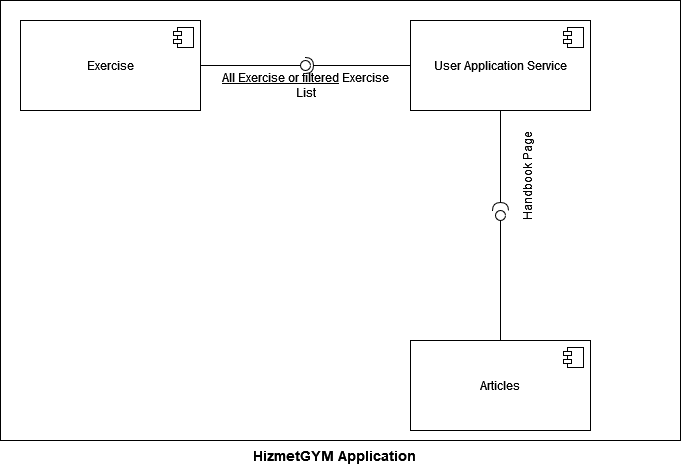

The diagram above was exported from draw.io. Its source (the exported page's mxGraphModel, read from the mxfile embedded in the PNG):
<mxGraphModel dx="1290" dy="566" grid="1" gridSize="10" guides="1" tooltips="1" connect="1" arrows="1" fold="1" page="1" pageScale="1" pageWidth="827" pageHeight="1169" math="0" shadow="0">
  <root>
    <mxCell id="0" />
    <mxCell id="1" parent="0" />
    <mxCell id="y8RHjD_Ytc38-7RlfDZ--1" value="" style="rounded=0;whiteSpace=wrap;html=1;" vertex="1" parent="1">
      <mxGeometry x="20" y="90" width="680" height="440" as="geometry" />
    </mxCell>
    <mxCell id="y8RHjD_Ytc38-7RlfDZ--2" value="Exercise" style="html=1;dropTarget=0;whiteSpace=wrap;" vertex="1" parent="1">
      <mxGeometry x="40" y="110" width="180" height="90" as="geometry" />
    </mxCell>
    <mxCell id="y8RHjD_Ytc38-7RlfDZ--3" value="" style="shape=module;jettyWidth=8;jettyHeight=4;" vertex="1" parent="y8RHjD_Ytc38-7RlfDZ--2">
      <mxGeometry x="1" width="20" height="20" relative="1" as="geometry">
        <mxPoint x="-27" y="7" as="offset" />
      </mxGeometry>
    </mxCell>
    <mxCell id="y8RHjD_Ytc38-7RlfDZ--4" value="&lt;div&gt;User Application Service&lt;/div&gt;" style="html=1;dropTarget=0;whiteSpace=wrap;" vertex="1" parent="1">
      <mxGeometry x="430" y="110" width="180" height="90" as="geometry" />
    </mxCell>
    <mxCell id="y8RHjD_Ytc38-7RlfDZ--5" value="" style="shape=module;jettyWidth=8;jettyHeight=4;" vertex="1" parent="y8RHjD_Ytc38-7RlfDZ--4">
      <mxGeometry x="1" width="20" height="20" relative="1" as="geometry">
        <mxPoint x="-27" y="7" as="offset" />
      </mxGeometry>
    </mxCell>
    <mxCell id="y8RHjD_Ytc38-7RlfDZ--6" value="Articles" style="html=1;dropTarget=0;whiteSpace=wrap;" vertex="1" parent="1">
      <mxGeometry x="430" y="430" width="180" height="90" as="geometry" />
    </mxCell>
    <mxCell id="y8RHjD_Ytc38-7RlfDZ--7" value="" style="shape=module;jettyWidth=8;jettyHeight=4;" vertex="1" parent="y8RHjD_Ytc38-7RlfDZ--6">
      <mxGeometry x="1" width="20" height="20" relative="1" as="geometry">
        <mxPoint x="-27" y="7" as="offset" />
      </mxGeometry>
    </mxCell>
    <mxCell id="y8RHjD_Ytc38-7RlfDZ--8" value="" style="rounded=0;orthogonalLoop=1;jettySize=auto;html=1;endArrow=none;endFill=0;sketch=0;sourcePerimeterSpacing=0;targetPerimeterSpacing=0;" edge="1" parent="1" source="y8RHjD_Ytc38-7RlfDZ--2" target="y8RHjD_Ytc38-7RlfDZ--10">
      <mxGeometry relative="1" as="geometry">
        <mxPoint x="370" y="155" as="sourcePoint" />
      </mxGeometry>
    </mxCell>
    <mxCell id="y8RHjD_Ytc38-7RlfDZ--9" value="" style="rounded=0;orthogonalLoop=1;jettySize=auto;html=1;endArrow=halfCircle;endFill=0;entryX=0.5;entryY=0.5;endSize=6;strokeWidth=1;sketch=0;" edge="1" parent="1" source="y8RHjD_Ytc38-7RlfDZ--4" target="y8RHjD_Ytc38-7RlfDZ--10">
      <mxGeometry relative="1" as="geometry">
        <mxPoint x="410" y="155" as="sourcePoint" />
      </mxGeometry>
    </mxCell>
    <mxCell id="y8RHjD_Ytc38-7RlfDZ--10" value="" style="ellipse;whiteSpace=wrap;html=1;align=center;aspect=fixed;resizable=0;points=[];outlineConnect=0;sketch=0;" vertex="1" parent="1">
      <mxGeometry x="320" y="150" width="10" height="10" as="geometry" />
    </mxCell>
    <mxCell id="y8RHjD_Ytc38-7RlfDZ--13" value="" style="rounded=0;orthogonalLoop=1;jettySize=auto;html=1;endArrow=halfCircle;endFill=0;endSize=6;strokeWidth=1;sketch=0;exitX=0.5;exitY=1;exitDx=0;exitDy=0;" edge="1" parent="1" source="y8RHjD_Ytc38-7RlfDZ--4" target="y8RHjD_Ytc38-7RlfDZ--14">
      <mxGeometry relative="1" as="geometry">
        <mxPoint x="520" y="200" as="sourcePoint" />
        <mxPoint x="520" y="250" as="targetPoint" />
        <Array as="points" />
      </mxGeometry>
    </mxCell>
    <mxCell id="y8RHjD_Ytc38-7RlfDZ--15" value="&lt;b&gt;&lt;font style=&quot;font-size: 14px;&quot;&gt;HizmetGYM Application&lt;br&gt;&lt;/font&gt;&lt;/b&gt;" style="text;html=1;strokeColor=none;fillColor=none;align=center;verticalAlign=middle;whiteSpace=wrap;rounded=0;" vertex="1" parent="1">
      <mxGeometry x="255" y="530" width="200" height="30" as="geometry" />
    </mxCell>
    <mxCell id="J1MzOfS8nCvA57fqMPaC-3" value="" style="rounded=0;orthogonalLoop=1;jettySize=auto;html=1;endArrow=none;endFill=0;sketch=0;sourcePerimeterSpacing=0;targetPerimeterSpacing=0;exitX=0.5;exitY=0;exitDx=0;exitDy=0;" edge="1" parent="1" source="y8RHjD_Ytc38-7RlfDZ--6" target="y8RHjD_Ytc38-7RlfDZ--14">
      <mxGeometry relative="1" as="geometry">
        <mxPoint x="520" y="430" as="sourcePoint" />
        <mxPoint x="520" y="250" as="targetPoint" />
      </mxGeometry>
    </mxCell>
    <mxCell id="y8RHjD_Ytc38-7RlfDZ--14" value="" style="ellipse;whiteSpace=wrap;html=1;align=center;aspect=fixed;resizable=0;points=[];outlineConnect=0;sketch=0;" vertex="1" parent="1">
      <mxGeometry x="515" y="300" width="10" height="10" as="geometry" />
    </mxCell>
    <mxCell id="J1MzOfS8nCvA57fqMPaC-5" value="&lt;u&gt;All Exercise or filtered&lt;/u&gt; Exercise List" style="text;html=1;strokeColor=none;fillColor=none;align=center;verticalAlign=middle;whiteSpace=wrap;rounded=0;" vertex="1" parent="1">
      <mxGeometry x="232.5" y="170" width="185" height="10" as="geometry" />
    </mxCell>
    <mxCell id="J1MzOfS8nCvA57fqMPaC-6" value="Handbook Page " style="text;html=1;strokeColor=none;fillColor=none;align=center;verticalAlign=middle;whiteSpace=wrap;rounded=0;rotation=270;" vertex="1" parent="1">
      <mxGeometry x="455" y="260" width="185" height="10" as="geometry" />
    </mxCell>
  </root>
</mxGraphModel>